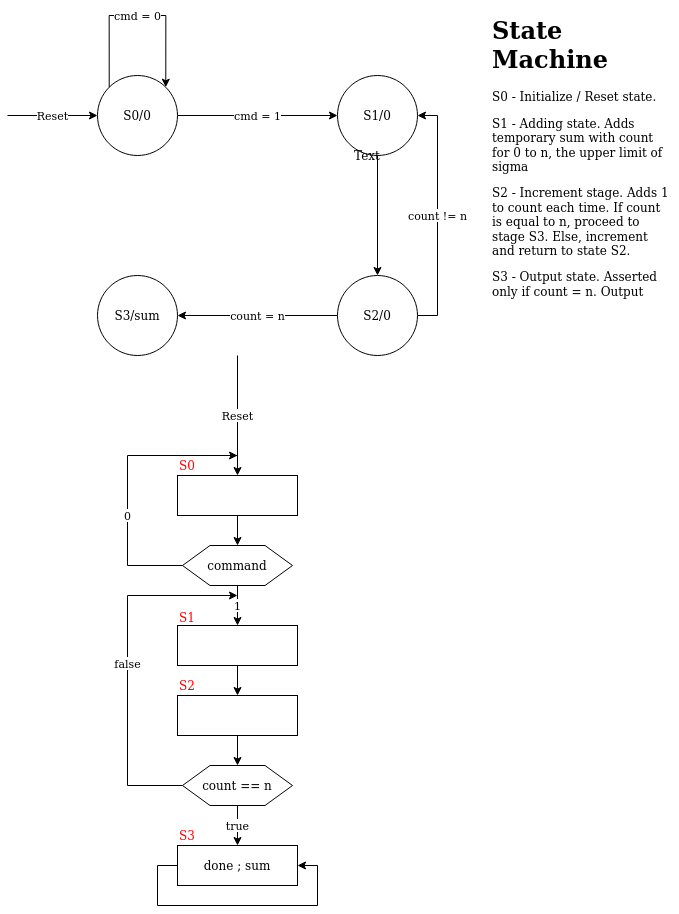

The diagram above was exported from draw.io. Its source (the exported page's mxGraphModel, read from the mxfile embedded in the PNG):
<mxGraphModel dx="689" dy="338" grid="1" gridSize="10" guides="1" tooltips="1" connect="1" arrows="1" fold="1" page="1" pageScale="1" pageWidth="850" pageHeight="1100" math="0" shadow="0">
  <root>
    <mxCell id="0" />
    <mxCell id="1" parent="0" />
    <mxCell id="maHvZefD11lYEOsUlSZQ-6" value="cmd = 1" style="edgeStyle=orthogonalEdgeStyle;rounded=0;orthogonalLoop=1;jettySize=auto;html=1;exitX=1;exitY=0.5;exitDx=0;exitDy=0;entryX=0;entryY=0.5;entryDx=0;entryDy=0;" edge="1" parent="1" source="maHvZefD11lYEOsUlSZQ-1" target="maHvZefD11lYEOsUlSZQ-2">
      <mxGeometry relative="1" as="geometry" />
    </mxCell>
    <mxCell id="maHvZefD11lYEOsUlSZQ-1" value="S0/0" style="ellipse;whiteSpace=wrap;html=1;aspect=fixed;" vertex="1" parent="1">
      <mxGeometry x="200" y="120" width="80" height="80" as="geometry" />
    </mxCell>
    <mxCell id="maHvZefD11lYEOsUlSZQ-8" style="edgeStyle=orthogonalEdgeStyle;rounded=0;orthogonalLoop=1;jettySize=auto;html=1;exitX=0.5;exitY=1;exitDx=0;exitDy=0;entryX=0.5;entryY=0;entryDx=0;entryDy=0;" edge="1" parent="1" source="maHvZefD11lYEOsUlSZQ-2" target="maHvZefD11lYEOsUlSZQ-4">
      <mxGeometry relative="1" as="geometry" />
    </mxCell>
    <mxCell id="maHvZefD11lYEOsUlSZQ-2" value="S1/0" style="ellipse;whiteSpace=wrap;html=1;aspect=fixed;" vertex="1" parent="1">
      <mxGeometry x="440" y="120" width="80" height="80" as="geometry" />
    </mxCell>
    <mxCell id="maHvZefD11lYEOsUlSZQ-3" value="S3/sum" style="ellipse;whiteSpace=wrap;html=1;aspect=fixed;" vertex="1" parent="1">
      <mxGeometry x="200" y="320" width="80" height="80" as="geometry" />
    </mxCell>
    <mxCell id="maHvZefD11lYEOsUlSZQ-9" value="count = n" style="edgeStyle=orthogonalEdgeStyle;rounded=0;orthogonalLoop=1;jettySize=auto;html=1;exitX=0;exitY=0.5;exitDx=0;exitDy=0;entryX=1;entryY=0.5;entryDx=0;entryDy=0;" edge="1" parent="1" source="maHvZefD11lYEOsUlSZQ-4" target="maHvZefD11lYEOsUlSZQ-3">
      <mxGeometry relative="1" as="geometry" />
    </mxCell>
    <mxCell id="maHvZefD11lYEOsUlSZQ-10" value="count != n" style="edgeStyle=orthogonalEdgeStyle;rounded=0;orthogonalLoop=1;jettySize=auto;html=1;exitX=1;exitY=0.5;exitDx=0;exitDy=0;entryX=1;entryY=0.5;entryDx=0;entryDy=0;" edge="1" parent="1" source="maHvZefD11lYEOsUlSZQ-4" target="maHvZefD11lYEOsUlSZQ-2">
      <mxGeometry relative="1" as="geometry" />
    </mxCell>
    <mxCell id="maHvZefD11lYEOsUlSZQ-4" value="S2/0" style="ellipse;whiteSpace=wrap;html=1;aspect=fixed;" vertex="1" parent="1">
      <mxGeometry x="440" y="320" width="80" height="80" as="geometry" />
    </mxCell>
    <mxCell id="maHvZefD11lYEOsUlSZQ-5" value="Reset" style="endArrow=classic;html=1;entryX=0;entryY=0.5;entryDx=0;entryDy=0;" edge="1" parent="1" target="maHvZefD11lYEOsUlSZQ-1">
      <mxGeometry width="50" height="50" relative="1" as="geometry">
        <mxPoint x="110" y="160" as="sourcePoint" />
        <mxPoint x="150" y="135" as="targetPoint" />
      </mxGeometry>
    </mxCell>
    <mxCell id="maHvZefD11lYEOsUlSZQ-7" value="cmd = 0" style="edgeStyle=orthogonalEdgeStyle;rounded=0;orthogonalLoop=1;jettySize=auto;html=1;exitX=0;exitY=0;exitDx=0;exitDy=0;entryX=1;entryY=0;entryDx=0;entryDy=0;" edge="1" parent="1" source="maHvZefD11lYEOsUlSZQ-1" target="maHvZefD11lYEOsUlSZQ-1">
      <mxGeometry relative="1" as="geometry">
        <Array as="points">
          <mxPoint x="212" y="60" />
          <mxPoint x="268" y="60" />
        </Array>
      </mxGeometry>
    </mxCell>
    <mxCell id="maHvZefD11lYEOsUlSZQ-16" style="edgeStyle=orthogonalEdgeStyle;rounded=0;orthogonalLoop=1;jettySize=auto;html=1;exitX=0.5;exitY=1;exitDx=0;exitDy=0;entryX=0.5;entryY=0;entryDx=0;entryDy=0;" edge="1" parent="1" source="maHvZefD11lYEOsUlSZQ-11" target="maHvZefD11lYEOsUlSZQ-15">
      <mxGeometry relative="1" as="geometry" />
    </mxCell>
    <mxCell id="maHvZefD11lYEOsUlSZQ-11" value="" style="rounded=0;whiteSpace=wrap;html=1;" vertex="1" parent="1">
      <mxGeometry x="280" y="520" width="120" height="40" as="geometry" />
    </mxCell>
    <mxCell id="maHvZefD11lYEOsUlSZQ-12" value="Reset" style="edgeStyle=orthogonalEdgeStyle;rounded=0;orthogonalLoop=1;jettySize=auto;html=1;entryX=0.5;entryY=0;entryDx=0;entryDy=0;" edge="1" parent="1" target="maHvZefD11lYEOsUlSZQ-11">
      <mxGeometry relative="1" as="geometry">
        <mxPoint x="340" y="400" as="sourcePoint" />
        <mxPoint x="339.58000000000004" y="500" as="targetPoint" />
      </mxGeometry>
    </mxCell>
    <mxCell id="maHvZefD11lYEOsUlSZQ-13" value="Text" style="text;html=1;strokeColor=none;fillColor=none;align=center;verticalAlign=middle;whiteSpace=wrap;rounded=0;" vertex="1" parent="1">
      <mxGeometry x="450" y="190" width="40" height="20" as="geometry" />
    </mxCell>
    <mxCell id="maHvZefD11lYEOsUlSZQ-14" value="&lt;h1&gt;State Machine &lt;br&gt;&lt;/h1&gt;&lt;p&gt;S0 - Initialize / Reset state.&lt;/p&gt;&lt;p&gt;S1 - Adding state. Adds temporary sum with count for 0 to n, the upper limit of sigma&lt;/p&gt;&lt;p&gt;S2 - Increment stage. Adds 1 to count each time. If count is equal to n, proceed to stage S3. Else, increment and return to state S2.&lt;/p&gt;&lt;p&gt;S3 - Output state. Asserted only if count = n. Output done asserted, register s set to the temp summing register&lt;br&gt;&lt;/p&gt;" style="text;html=1;strokeColor=none;fillColor=none;spacing=5;spacingTop=-20;whiteSpace=wrap;overflow=hidden;rounded=0;" vertex="1" parent="1">
      <mxGeometry x="590" y="55" width="190" height="290" as="geometry" />
    </mxCell>
    <mxCell id="maHvZefD11lYEOsUlSZQ-17" value="0" style="edgeStyle=orthogonalEdgeStyle;rounded=0;orthogonalLoop=1;jettySize=auto;html=1;exitX=0;exitY=0.5;exitDx=0;exitDy=0;" edge="1" parent="1" source="maHvZefD11lYEOsUlSZQ-15">
      <mxGeometry x="-0.2364" relative="1" as="geometry">
        <mxPoint x="340" y="500" as="targetPoint" />
        <Array as="points">
          <mxPoint x="230" y="610" />
          <mxPoint x="230" y="500" />
          <mxPoint x="340" y="500" />
        </Array>
        <mxPoint as="offset" />
      </mxGeometry>
    </mxCell>
    <mxCell id="maHvZefD11lYEOsUlSZQ-21" value="1" style="edgeStyle=orthogonalEdgeStyle;rounded=0;orthogonalLoop=1;jettySize=auto;html=1;exitX=0.5;exitY=1;exitDx=0;exitDy=0;entryX=0.5;entryY=0;entryDx=0;entryDy=0;" edge="1" parent="1" source="maHvZefD11lYEOsUlSZQ-15" target="maHvZefD11lYEOsUlSZQ-19">
      <mxGeometry relative="1" as="geometry" />
    </mxCell>
    <mxCell id="maHvZefD11lYEOsUlSZQ-15" value="command" style="shape=hexagon;perimeter=hexagonPerimeter2;whiteSpace=wrap;html=1;" vertex="1" parent="1">
      <mxGeometry x="285" y="590" width="110" height="40" as="geometry" />
    </mxCell>
    <mxCell id="maHvZefD11lYEOsUlSZQ-25" style="edgeStyle=orthogonalEdgeStyle;rounded=0;orthogonalLoop=1;jettySize=auto;html=1;exitX=0.5;exitY=1;exitDx=0;exitDy=0;entryX=0.5;entryY=0;entryDx=0;entryDy=0;" edge="1" parent="1" source="maHvZefD11lYEOsUlSZQ-19" target="maHvZefD11lYEOsUlSZQ-22">
      <mxGeometry relative="1" as="geometry" />
    </mxCell>
    <mxCell id="maHvZefD11lYEOsUlSZQ-19" value="" style="rounded=0;whiteSpace=wrap;html=1;" vertex="1" parent="1">
      <mxGeometry x="280" y="670" width="120" height="40" as="geometry" />
    </mxCell>
    <mxCell id="maHvZefD11lYEOsUlSZQ-27" style="edgeStyle=orthogonalEdgeStyle;rounded=0;orthogonalLoop=1;jettySize=auto;html=1;exitX=0.5;exitY=1;exitDx=0;exitDy=0;entryX=0.5;entryY=0;entryDx=0;entryDy=0;" edge="1" parent="1" source="maHvZefD11lYEOsUlSZQ-22" target="maHvZefD11lYEOsUlSZQ-26">
      <mxGeometry relative="1" as="geometry" />
    </mxCell>
    <mxCell id="maHvZefD11lYEOsUlSZQ-22" value="" style="rounded=0;whiteSpace=wrap;html=1;" vertex="1" parent="1">
      <mxGeometry x="280" y="740" width="120" height="40" as="geometry" />
    </mxCell>
    <mxCell id="maHvZefD11lYEOsUlSZQ-28" value="false" style="edgeStyle=orthogonalEdgeStyle;rounded=0;orthogonalLoop=1;jettySize=auto;html=1;exitX=0;exitY=0.5;exitDx=0;exitDy=0;" edge="1" parent="1" source="maHvZefD11lYEOsUlSZQ-26">
      <mxGeometry relative="1" as="geometry">
        <mxPoint x="340" y="640" as="targetPoint" />
        <Array as="points">
          <mxPoint x="230" y="830" />
          <mxPoint x="230" y="640" />
        </Array>
      </mxGeometry>
    </mxCell>
    <mxCell id="maHvZefD11lYEOsUlSZQ-34" value="true" style="edgeStyle=orthogonalEdgeStyle;rounded=0;orthogonalLoop=1;jettySize=auto;html=1;exitX=0.5;exitY=1;exitDx=0;exitDy=0;entryX=0.5;entryY=0;entryDx=0;entryDy=0;" edge="1" parent="1" source="maHvZefD11lYEOsUlSZQ-26" target="maHvZefD11lYEOsUlSZQ-33">
      <mxGeometry relative="1" as="geometry" />
    </mxCell>
    <mxCell id="maHvZefD11lYEOsUlSZQ-26" value="count == n" style="shape=hexagon;perimeter=hexagonPerimeter2;whiteSpace=wrap;html=1;" vertex="1" parent="1">
      <mxGeometry x="285" y="810" width="110" height="40" as="geometry" />
    </mxCell>
    <mxCell id="maHvZefD11lYEOsUlSZQ-29" value="S1" style="text;html=1;strokeColor=none;fillColor=none;align=center;verticalAlign=middle;whiteSpace=wrap;rounded=0;fontColor=#FF0000;" vertex="1" parent="1">
      <mxGeometry x="270" y="652" width="40" height="20" as="geometry" />
    </mxCell>
    <mxCell id="maHvZefD11lYEOsUlSZQ-30" value="S2" style="text;html=1;strokeColor=none;fillColor=none;align=center;verticalAlign=middle;whiteSpace=wrap;rounded=0;fontColor=#FF0000;" vertex="1" parent="1">
      <mxGeometry x="270" y="720" width="40" height="20" as="geometry" />
    </mxCell>
    <mxCell id="maHvZefD11lYEOsUlSZQ-32" value="S0" style="text;html=1;strokeColor=none;fillColor=none;align=center;verticalAlign=middle;whiteSpace=wrap;rounded=0;fontColor=#FF0000;" vertex="1" parent="1">
      <mxGeometry x="270" y="500" width="40" height="20" as="geometry" />
    </mxCell>
    <mxCell id="maHvZefD11lYEOsUlSZQ-33" value="done ; sum" style="rounded=0;whiteSpace=wrap;html=1;" vertex="1" parent="1">
      <mxGeometry x="280" y="890" width="120" height="40" as="geometry" />
    </mxCell>
    <mxCell id="maHvZefD11lYEOsUlSZQ-35" value="S3" style="text;html=1;strokeColor=none;fillColor=none;align=center;verticalAlign=middle;whiteSpace=wrap;rounded=0;fontColor=#FF0000;" vertex="1" parent="1">
      <mxGeometry x="270" y="870" width="40" height="20" as="geometry" />
    </mxCell>
    <mxCell id="maHvZefD11lYEOsUlSZQ-36" style="edgeStyle=orthogonalEdgeStyle;rounded=0;orthogonalLoop=1;jettySize=auto;html=1;exitX=0;exitY=0.5;exitDx=0;exitDy=0;entryX=1;entryY=0.5;entryDx=0;entryDy=0;fontColor=#FF0000;" edge="1" parent="1" source="maHvZefD11lYEOsUlSZQ-33" target="maHvZefD11lYEOsUlSZQ-33">
      <mxGeometry relative="1" as="geometry" />
    </mxCell>
  </root>
</mxGraphModel>